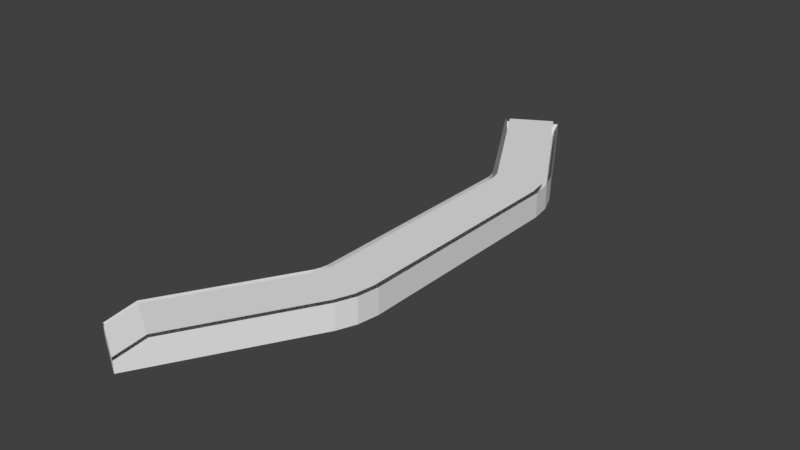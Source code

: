# Source: Bridge60_ch_o4.blend  (saved by Blender 2.78.0; exported with 4.5.12 LTS)
import bpy
from mathutils import Matrix  # noqa: F401  (used for matrix-valued properties, if any)

bpy.ops.wm.read_factory_settings(use_empty=True)
scene = bpy.context.scene
scene.name = 'Scene'

# ---- collections
col_collection_1 = bpy.data.collections.new('Collection 1'); scene.collection.children.link(col_collection_1)

# ---- materials (node trees are filled in below, after node groups)
mat_material_001 = bpy.data.materials.new('Material.001')
mat_material_001.alpha_threshold = 0.0
mat_material_001.use_transparent_shadow = False
mat_material_001.roughness = 0.5

# ---- material node trees

# ---- world
world_world = bpy.data.worlds.new('World'); scene.world = world_world
world_world.color = (0.05088, 0.05088, 0.05088)
world_world.use_sun_shadow = False
world_world.sun_shadow_jitter_overblur = 0.0
world_world.cycles.sampling_method = 'MANUAL'

# ---- meshes
me_cube_001 = bpy.data.meshes.new('Cube.001')
me_cube_001.from_pydata([(-4.123, -9.783, 2.234), (-3.625, -8.92, 3.154), (-3.98, -9.865, 2.234), (-3.482, -9.003, 3.154), (-3.625, -8.92, 2.234), (-3.482, -9.003, 2.234), (-4.123, -9.783, 2.645), (-3.98, -9.865, 2.645), (-3.625, -8.92, 2.645), (-2.387, -10.78, 2.234), (-1.889, -9.923, 3.154), (-2.532, -10.7, 2.234), (-2.034, -9.839, 3.154), (-1.889, -9.923, 2.234), (-2.034, -9.839, 2.234), (-2.387, -10.78, 2.645), (-2.532, -10.7, 2.645), (-1.889, -9.923, 2.645), (-2.76, -9.42, 3.154), (-3.258, -10.28, 2.234), (-2.76, -9.42, 2.234), (-3.258, -10.28, 2.645), (0.7754, -4.781, 3.154), (0.9371, -4.824, 3.154), (0.7754, -4.781, 2.234), (0.9371, -4.824, 2.645), (-0.03403, -4.564, 3.154), (-0.8395, -4.348, 3.154), (-0.9987, -4.305, 3.154), (-0.03403, -4.564, 2.234), (-0.8395, -4.348, 2.234), (-0.9987, -4.305, 2.645), (0.9371, -4.824, 2.234), (-0.9987, -4.305, 2.234), (-3.059, -7.94, 2.645), (-2.916, -8.023, 2.234), (-2.194, -8.44, 2.234), (-3.059, -7.94, 3.154), (-2.916, -8.023, 3.154), (-2.194, -8.44, 3.154), (-1.323, -8.942, 2.645), (-1.468, -8.859, 2.234), (-1.323, -8.942, 3.154), (-1.468, -8.859, 3.154), (-3.059, -7.94, 2.234), (-1.323, -8.942, 2.234), (-0.9467, -4.068, 2.645), (0.8899, -4.068, 3.154), (1.057, -4.068, 3.154), (0.8899, -4.068, 2.234), (-0.9467, -4.068, 2.234), (1.057, -4.068, 2.645), (0.05193, -4.068, 3.154), (-0.782, -4.068, 3.154), (-0.9467, -4.068, 3.154), (0.05193, -4.068, 2.234), (-0.782, -4.068, 2.234), (1.057, -4.068, 2.234), (0.6667, -5.495, 2.234), (-1.069, -4.493, 2.234), (-1.069, -4.493, 2.645), (-0.9262, -4.576, 2.234), (-0.204, -4.993, 2.234), (-1.069, -4.493, 3.154), (-0.9262, -4.576, 3.154), (-0.204, -4.993, 3.154), (0.6667, -5.495, 2.645), (0.5217, -5.412, 2.234), (0.6667, -5.495, 3.154), (0.5217, -5.412, 3.154), (-4.123, 9.783, 2.234), (-3.625, 8.92, 3.154), (-3.98, 9.865, 2.234), (-3.482, 9.003, 3.154), (-3.625, 8.92, 2.234), (-3.482, 9.003, 2.234), (-4.123, 9.783, 2.645), (-3.98, 9.865, 2.645), (-3.625, 8.92, 2.645), (-2.387, 10.78, 2.234), (-1.889, 9.923, 3.154), (-2.532, 10.7, 2.234), (-2.034, 9.839, 3.154), (-1.889, 9.923, 2.234), (-2.034, 9.839, 2.234), (-2.387, 10.78, 2.645), (-2.532, 10.7, 2.645), (-1.889, 9.923, 2.645), (-2.76, 9.42, 3.154), (-3.258, 10.28, 2.234), (-2.76, 9.42, 2.234), (-3.258, 10.28, 2.645), (-0.9467, -9.208e-07, 2.645), (-0.782, -9.208e-07, 2.234), (-0.9467, -9.208e-07, 2.234), (0.05193, -9.208e-07, 2.234), (-0.9467, -9.208e-07, 3.154), (-0.782, -9.208e-07, 3.154), (0.05193, -9.208e-07, 3.154), (1.057, -9.208e-07, 2.645), (0.8899, -9.208e-07, 2.234), (1.057, -9.208e-07, 2.234), (1.057, -9.208e-07, 3.154), (0.8899, -9.208e-07, 3.154), (0.7754, 4.781, 3.154), (0.9371, 4.824, 3.154), (0.7754, 4.781, 2.234), (0.9371, 4.824, 2.645), (-0.03403, 4.564, 3.154), (-0.8395, 4.348, 3.154), (-0.9987, 4.305, 3.154), (-0.03403, 4.564, 2.234), (-0.8395, 4.348, 2.234), (-0.9987, 4.305, 2.645), (0.9371, 4.824, 2.234), (-0.9987, 4.305, 2.234), (-3.059, 7.94, 2.645), (-2.916, 8.023, 2.234), (-2.194, 8.44, 2.234), (-3.059, 7.94, 3.154), (-2.916, 8.023, 3.154), (-2.194, 8.44, 3.154), (-1.323, 8.942, 2.645), (-1.468, 8.859, 2.234), (-1.323, 8.942, 3.154), (-1.468, 8.859, 3.154), (-3.059, 7.94, 2.234), (-1.323, 8.942, 2.234), (-0.9467, 4.068, 2.645), (0.8899, 4.068, 3.154), (1.057, 4.068, 3.154), (0.8899, 4.068, 2.234), (-0.9467, 4.068, 2.234), (1.057, 4.068, 2.645), (0.05193, 4.068, 3.154), (-0.782, 4.068, 3.154), (-0.9467, 4.068, 3.154), (0.05193, 4.068, 2.234), (-0.782, 4.068, 2.234), (1.057, 4.068, 2.234), (0.6667, 5.495, 2.234), (-1.069, 4.493, 2.234), (-1.069, 4.493, 2.645), (-0.9262, 4.576, 2.234), (-0.204, 4.993, 2.234), (-1.069, 4.493, 3.154), (-0.9262, 4.576, 3.154), (-0.204, 4.993, 3.154), (0.6667, 5.495, 2.645), (0.5217, 5.412, 2.234), (0.6667, 5.495, 3.154), (0.5217, 5.412, 3.154)], [], [(8, 6, 1), (5, 2, 0, 4), (2, 19, 21, 7), (35, 5, 4, 44), (34, 8, 1, 37), (0, 2, 7, 6), (4, 0, 6, 8), (19, 2, 5, 20), (7, 21, 18, 3), (17, 10, 15), (14, 13, 9, 11), (60, 34, 37, 63), (11, 16, 21, 19), (41, 45, 13, 14), (40, 42, 10, 17), (9, 15, 16, 11), (13, 17, 15, 9), (19, 20, 14, 11), (16, 12, 18, 21), (68, 42, 40, 66), (45, 40, 17, 13), (66, 40, 45, 58), (44, 4, 8, 34), (59, 44, 34, 60), (22, 47, 52, 26), (56, 93, 95, 55), (48, 23, 25, 51), (55, 95, 100, 49), (50, 33, 31, 46), (58, 45, 41, 67), (52, 98, 97, 53), (61, 35, 44, 59), (69, 22, 26, 65), (18, 39, 38, 3), (20, 36, 41, 14), (5, 35, 36, 20), (12, 43, 39, 18), (46, 31, 28, 54), (51, 25, 32, 57), (61, 30, 29, 62), (62, 29, 24, 67), (57, 32, 24, 49), (65, 26, 27, 64), (56, 30, 33, 50), (47, 103, 98, 52), (93, 56, 50, 94), (101, 57, 49, 100), (99, 51, 57, 101), (92, 46, 54, 96), (26, 52, 53, 27), (94, 50, 46, 92), (29, 55, 49, 24), (102, 48, 51, 99), (30, 56, 55, 29), (39, 65, 64, 38), (36, 62, 67, 41), (35, 61, 62, 36), (43, 69, 65, 39), (30, 61, 59, 33), (32, 58, 67, 24), (33, 59, 60, 31), (25, 66, 58, 32), (23, 68, 66, 25), (31, 60, 63, 28), (78, 71, 76), (75, 74, 70, 72), (72, 77, 91, 89), (117, 126, 74, 75), (116, 119, 71, 78), (70, 76, 77, 72), (74, 78, 76, 70), (89, 90, 75, 72), (77, 73, 88, 91), (87, 85, 80), (84, 81, 79, 83), (142, 145, 119, 116), (81, 89, 91, 86), (123, 84, 83, 127), (122, 87, 80, 124), (79, 81, 86, 85), (83, 79, 85, 87), (89, 81, 84, 90), (86, 91, 88, 82), (150, 148, 122, 124), (127, 83, 87, 122), (148, 140, 127, 122), (126, 116, 78, 74), (141, 142, 116, 126), (104, 108, 134, 129), (138, 137, 95, 93), (130, 133, 107, 105), (137, 131, 100, 95), (132, 128, 113, 115), (140, 149, 123, 127), (134, 135, 97, 98), (143, 141, 126, 117), (151, 147, 108, 104), (88, 73, 120, 121), (90, 84, 123, 118), (75, 90, 118, 117), (82, 88, 121, 125), (128, 136, 110, 113), (133, 139, 114, 107), (143, 144, 111, 112), (144, 149, 106, 111), (139, 131, 106, 114), (147, 146, 109, 108), (138, 132, 115, 112), (129, 134, 98, 103), (93, 94, 132, 138), (101, 100, 131, 139), (99, 101, 139, 133), (92, 96, 136, 128), (108, 109, 135, 134), (94, 92, 128, 132), (111, 106, 131, 137), (102, 99, 133, 130), (112, 111, 137, 138), (121, 120, 146, 147), (118, 123, 149, 144), (117, 118, 144, 143), (125, 121, 147, 151), (112, 115, 141, 143), (114, 106, 149, 140), (115, 113, 142, 141), (107, 114, 140, 148), (105, 107, 148, 150), (113, 110, 145, 142)])
me_cube_001.materials.append(mat_material_001)
me_cube_001.use_remesh_preserve_volume = False
me_cube_001.use_remesh_preserve_attributes = False
me_cube_001.use_mirror_vertex_groups = False
me_cube_001.update()

# ---- objects
ob_cube = bpy.data.objects.new('Cube', me_cube_001)

# ---- transforms, parenting, visibility, modifiers, constraints
ob_cube.location = (0.0, 0.0, 0.0)
ob_cube.lineart.crease_threshold = 0.0
_vg = ob_cube.vertex_groups.new(name='Group')

# ---- collection membership
col_collection_1.objects.link(ob_cube)

# ---- scene / render settings (as saved in the file)
scene.frame_start = 1; scene.frame_end = 250; scene.frame_set(0)
scene.render.engine = 'BLENDER_EEVEE_NEXT'
scene.render.resolution_percentage = 50
scene.render.dither_intensity = 0.0
scene.cycles.use_denoising = False
scene.cycles.samples = 128
scene.cycles.sampling_pattern = 'TABULATED_SOBOL'
scene.cycles.light_sampling_threshold = 0.0
scene.cycles.use_adaptive_sampling = False
scene.cycles.use_light_tree = False
scene.cycles.blur_glossy = 0.0
scene.cycles.sample_clamp_indirect = 0.0
scene.view_settings.view_transform = 'Standard'
bpy.context.view_layer.update()

# ---- added for rendering (the .blend has no active camera and no usable light): camera, sun
cam_auto = bpy.data.cameras.new('AutoCamera')
cam_auto.lens = 50.0
cam_auto.sensor_width = 36.0
cam_auto.clip_end = 1000.0
ob_auto_camera = bpy.data.objects.new('AutoCamera', cam_auto)
scene.collection.objects.link(ob_auto_camera)
ob_auto_camera.location = (19.0087, -24.6496, 19.1274)
ob_auto_camera.rotation_euler = (1.09748, -7.21219e-08, 0.694738)
scene.camera = ob_auto_camera
light_auto_sun = bpy.data.lights.new('AutoSun', 'SUN')
light_auto_sun.energy = 3.0
light_auto_sun.angle = 0.0523599
ob_auto_sun = bpy.data.objects.new('AutoSun', light_auto_sun)
scene.collection.objects.link(ob_auto_sun)
ob_auto_sun.rotation_euler = (0.872665, 0.174533, 0.523599)
bpy.context.view_layer.update()
